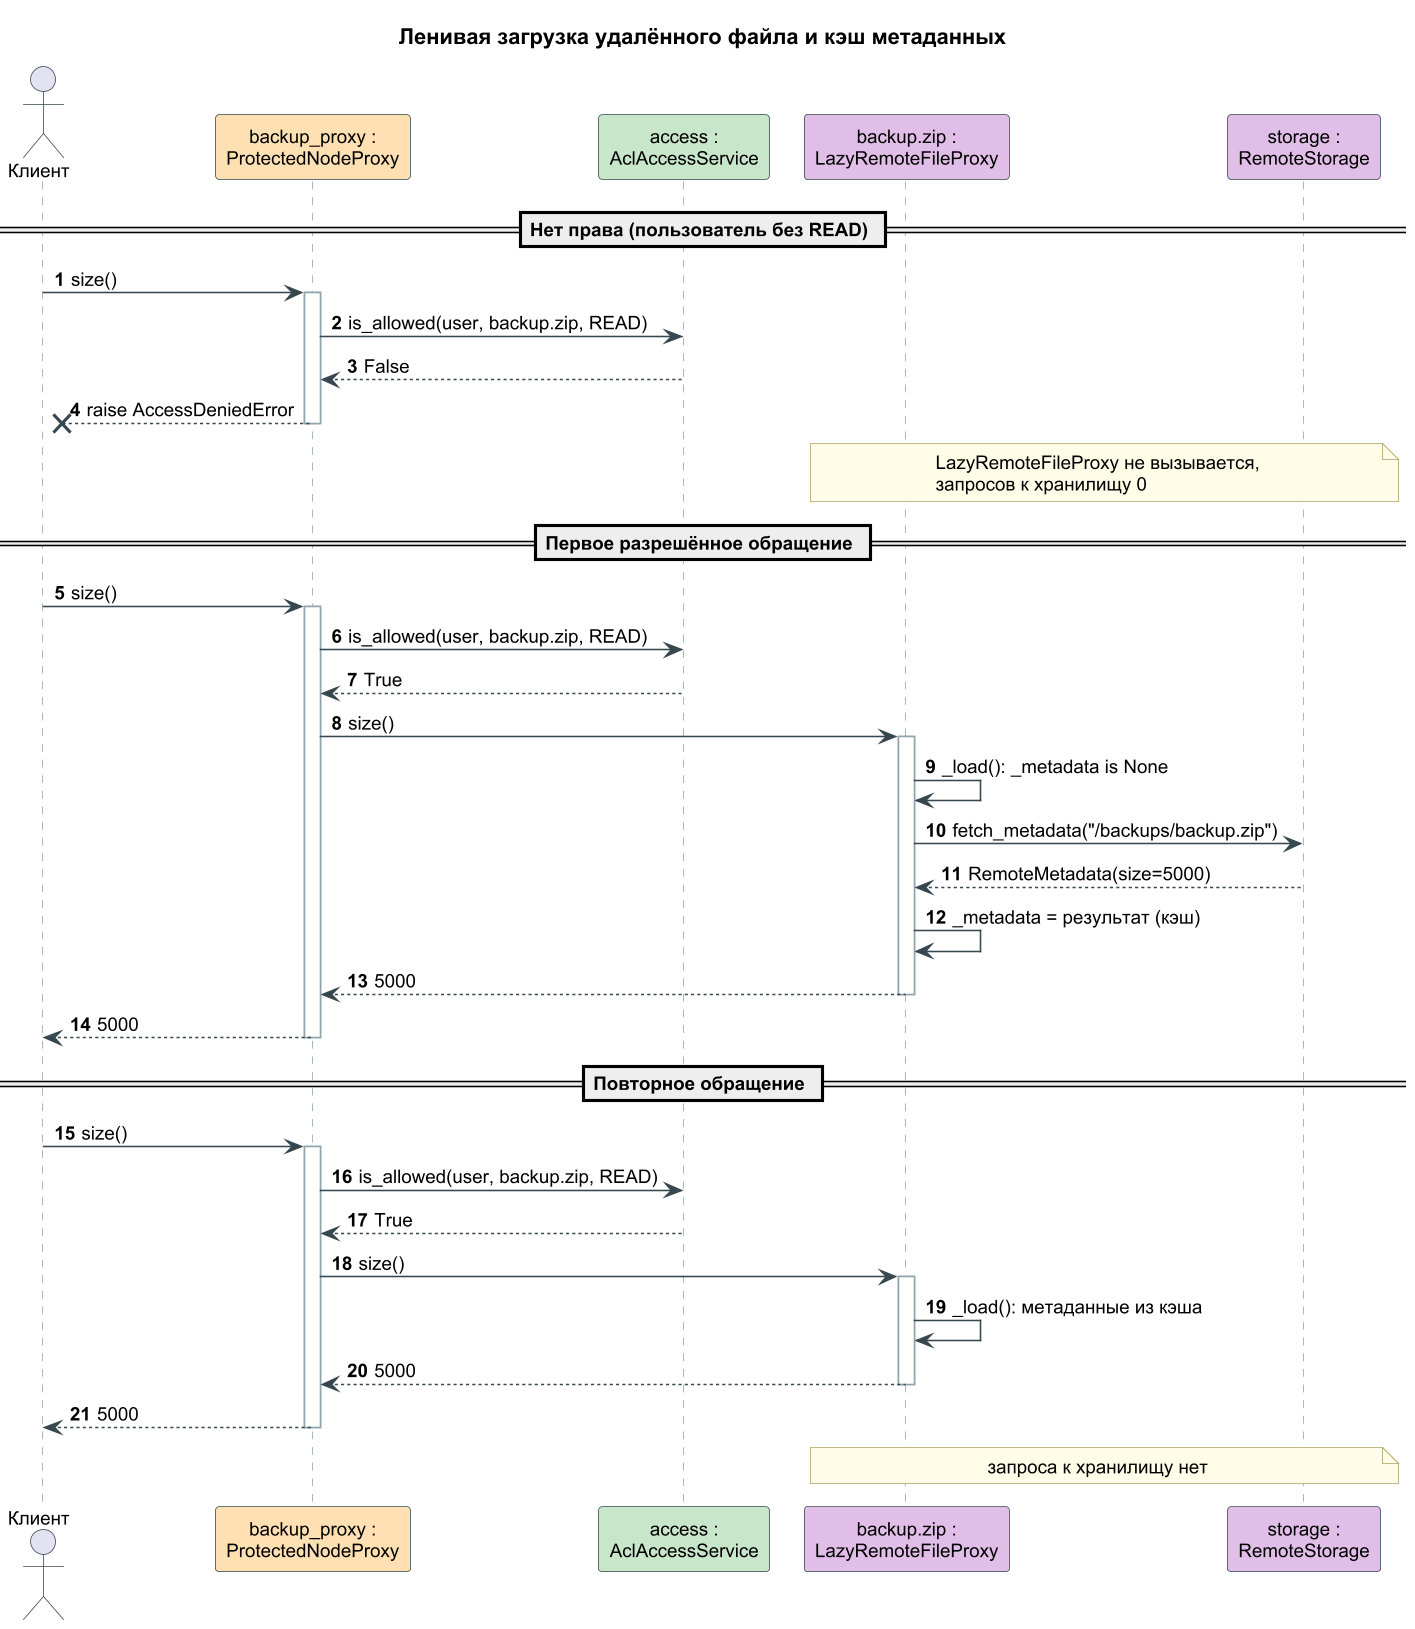

The diagram above was rendered by PlantUML. Its source (embedded in the PNG):
@startuml seq_4_lazy
!include _style.iuml
title Ленивая загрузка удалённого файла и кэш метаданных
actor "Клиент" as C
participant "backup_proxy :\nProtectedNodeProxy" as P #FFE0B2
participant "access :\nAclAccessService" as A #C8E6C9
participant "backup.zip :\nLazyRemoteFileProxy" as L #E1BEE7
participant "storage :\nRemoteStorage" as S #E1BEE7

== Нет права (пользователь без READ) ==
C -> P : size()
activate P
P -> A : is_allowed(user, backup.zip, READ)
A --> P : False
P -->x C : raise AccessDeniedError
deactivate P
note over L, S : LazyRemoteFileProxy не вызывается,\nзапросов к хранилищу 0

== Первое разрешённое обращение ==
C -> P : size()
activate P
P -> A : is_allowed(user, backup.zip, READ)
A --> P : True
P -> L : size()
activate L
L -> L : _load(): _metadata is None
L -> S : fetch_metadata("/backups/backup.zip")
S --> L : RemoteMetadata(size=5000)
L -> L : _metadata = результат (кэш)
L --> P : 5000
deactivate L
P --> C : 5000
deactivate P

== Повторное обращение ==
C -> P : size()
activate P
P -> A : is_allowed(user, backup.zip, READ)
A --> P : True
P -> L : size()
activate L
L -> L : _load(): метаданные из кэша
L --> P : 5000
deactivate L
P --> C : 5000
deactivate P
note over L, S : запроса к хранилищу нет
@enduml